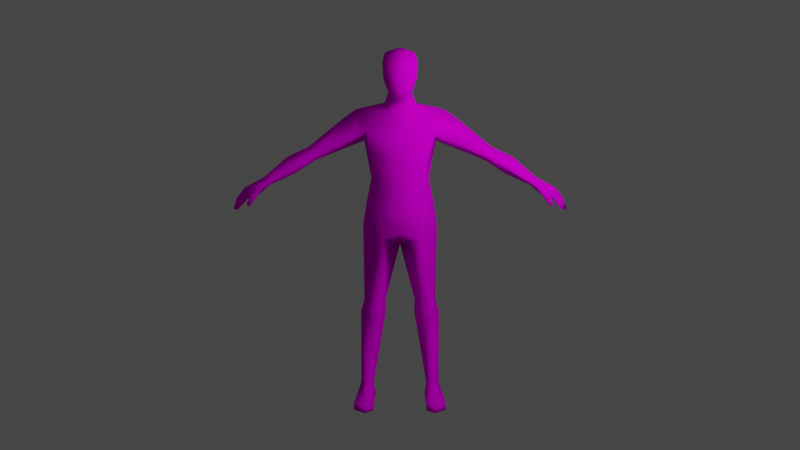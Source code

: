 # Source: human.blend  (saved by Blender 4.0.36; exported with 4.5.12 LTS)
import bpy
from mathutils import Matrix  # noqa: F401  (used for matrix-valued properties, if any)

bpy.ops.wm.read_factory_settings(use_empty=True)
scene = bpy.context.scene
scene.name = 'Scene'

# ---- collections
col_collection = bpy.data.collections.new('Collection'); scene.collection.children.link(col_collection)

# ---- images (referenced by path relative to the original .blend; pixels are not part of the script)
import os
ASSET_DIR = os.environ.get("B2B_ASSET_DIR", "")  # directory of the original .blend (textures are referenced by path, not embedded)
HERE = os.path.dirname(os.path.abspath(__file__))  # packed textures are extracted next to this script under _unpacked/

def load_image(name, relpath, width, height, colorspace="sRGB"):
    """Load a texture the original file referenced (path relative to the .blend, or extracted next to this script)."""
    p = next((c for c in (os.path.join(HERE, relpath), os.path.join(ASSET_DIR, relpath)) if relpath and os.path.exists(c)), "")
    if p:
        img = bpy.data.images.load(p, check_existing=True)
        img.name = name
    else:  # same state as the original file: an image datablock whose file is absent (Cycles renders it pink)
        img = bpy.data.images.new(name, width, height)
        img.source = "FILE"
        img.filepath = "//" + (relpath or name)
    img.colorspace_settings.name = colorspace
    return img
img_human_png = load_image('human.png', 'human.png', 1024, 1024, 'sRGB')

# ---- materials (node trees are filled in below, after node groups)
mat_human = bpy.data.materials.new('human')
mat_human.use_transparent_shadow = False
mat_human.roughness = 0.5

# ---- material node trees
mat_human.use_nodes = True; mat_human.node_tree.nodes.clear()
_N = mat_human.node_tree.nodes; _L = mat_human.node_tree.links
n0 = _N.new('ShaderNodeBsdfPrincipled'); n0.name = 'Principled BSDF'; n0.location = (10, 300)
n0.distribution = 'GGX'
n0.subsurface_method = 'BURLEY'
n0.inputs[2].default_value = 1.0
n0.inputs[3].default_value = 1.45
n0.inputs[13].default_value = 0.0
n0.inputs[27].default_value = (0.0, 0.0, 0.0, 1.0)
n0.inputs[28].default_value = 1.0
n1 = _N.new('ShaderNodeOutputMaterial'); n1.name = 'Material Output'; n1.location = (300, 300)
n2 = _N.new('ShaderNodeTexImage'); n2.name = 'Image Texture'; n2.location = (-300, 600)
n2.image = img_human_png
_L.new(n0.outputs[0], n1.inputs[0])
_L.new(n2.outputs[0], n0.inputs[0])
n1.is_active_output = True

# ---- world
world_world = bpy.data.worlds.new('World'); scene.world = world_world
world_world.use_nodes = True; world_world.node_tree.nodes.clear()
_N = world_world.node_tree.nodes; _L = world_world.node_tree.links
n0 = _N.new('ShaderNodeOutputWorld'); n0.name = 'World Output'; n0.location = (300, 300)
n1 = _N.new('ShaderNodeBackground'); n1.name = 'Background'; n1.location = (10, 300)
n1.inputs[0].default_value = (0.05088, 0.05088, 0.05088, 1.0)
_L.new(n1.outputs[0], n0.inputs[0])
n0.is_active_output = True
world_world.color = (0.05088, 0.05088, 0.05088)
world_world.use_sun_shadow = False
world_world.sun_shadow_jitter_overblur = 0.0

# ---- cameras
cam_camera = bpy.data.cameras.new('Camera')
cam_camera.clip_start = 0.003
cam_camera.clip_end = 100.0
cam_camera.lens = 49.45
cam_camera.lens_unit = 'FOV'

# ---- lights
light_point = bpy.data.lights.new('Point', 'POINT')
light_point.transmission_factor = 0.0
light_point.use_soft_falloff = False
light_point.energy = 50.0
light_point.shadow_soft_size = 0.5
light_point.shadow_maximum_resolution = 0.006
light_point.use_absolute_resolution = True

# ---- meshes
me_human = bpy.data.meshes.new('human')
me_human.from_pydata([(0.06395, 0.05632, 1.664), (0.03125, -0.09713, 1.579), (0.05459, -0.02133, 1.59), (0.07741, -0.02355, 1.657), (0.0596, 0.02353, 1.772), (0.07009, -0.02436, 1.776), (0.05653, -0.07455, 1.772), (0.0939, -0.1114, 1.176), (0.1359, -0.03723, 1.181), (0.1069, 0.04357, 1.186), (0.1062, -0.1109, 1.047), (0.16, -0.01821, 1.056), (0.107, 0.06961, 1.047), (0.135, -0.1023, 1.317), (0.1688, 0.00827, 1.353), (0.135, 0.07555, 1.293), (0.1545, -0.08578, 1.42), (0.1496, 0.09857, 1.419), (0.07921, -0.1189, 0.9056), (0.1773, -0.01808, 0.9451), (0.08197, 0.07631, 0.9064), (0.1222, -0.07669, 0.5502), (0.1228, 0.06298, 0.4603), (0.117, 0.04828, 0.5432), (0.07241, -0.006686, 0.5411), (0.1331, -0.06766, 0.4631), (0.1764, 0.0001169, 0.5411), (0.1965, -0.002573, 0.08281), (0.1937, 0.002316, 0.4777), (0.06975, -0.009362, 0.4777), (0.1643, -0.03617, 0.08281), (0.1588, 0.04493, 0.08281), (0.1338, -0.007654, 0.08281), (0.1194, 0.05273, 0.5102), (0.1275, -0.0795, 0.5109), (0.1851, 0.001081, 0.5094), (0.07105, -0.007985, 0.5094), (0.2298, -0.1215, 0.03017), (0.1731, -0.1586, 0.03017), (0.1321, -0.131, 0.03017), (0.2315, -0.1435, -0.0001111), (0.1749, -0.1806, -0.0001111), (0.1338, -0.1529, -0.0001111), (0.1939, 0.03141, 0.03017), (0.157, 0.06843, 0.03017), (0.1311, 0.02633, 0.03017), (0.1972, 0.04538, -0.0001111), (0.157, 0.06843, -0.0001111), (0.1256, 0.03959, -0.0001111), (0.05355, -0.05125, 1.513), (0.0752, -0.006359, 1.533), (0.05943, 0.04832, 1.53), (0.2054, 0.02364, 1.501), (0.2643, 0.01896, 1.46), (0.2078, -0.06563, 1.389), (0.2078, 0.08613, 1.389), (0.4014, 0.01698, 1.254), (0.6512, 0.01616, 1.169), (0.4016, -0.02896, 1.292), (0.3975, 0.05733, 1.294), (0.6248, 0.01733, 1.129), (0.4337, 0.01809, 1.319), (0.4373, -0.03828, 1.273), (0.6386, -0.02476, 1.146), (0.6386, 0.05341, 1.146), (0.5039, 0.01755, 1.186), (0.4253, 0.06891, 1.278), (0.5362, 0.01763, 1.27), (0.7452, 0.01616, 1.118), (0.7855, 0.01616, 1.065), (0.8056, 0.01769, 1.01), (0.7157, -0.03132, 1.098), (0.7787, -0.02705, 1.017), (0.7205, 0.0678, 1.092), (0.7744, 0.06723, 1.03), (0.6663, 0.06209, 1.126), (0.6798, -0.04052, 1.097), (0.7173, 0.01733, 1.077), (0.7788, 0.01733, 1.016), (0.6802, -0.01265, 1.086), (0.6526, 0.01733, 1.113), (0.06137, -0.1157, 1.732), (0.06137, 0.05689, 1.741), (0.08109, -0.02421, 1.735), (0.04985, -0.1154, 1.64), (0.03775, -0.05753, 1.578), (0.04836, 0.026, 1.591), (0.7306, -0.04616, 1.05), (0.7189, -0.05405, 1.043), (0.7188, -0.04278, 1.038), (-0.06395, 0.05632, 1.664), (0.0, 0.07164, 1.656), (0.0, -0.1098, 1.568), (-0.03125, -0.09713, 1.579), (-0.05459, -0.02133, 1.59), (-0.07741, -0.02355, 1.657), (-0.0596, 0.02353, 1.772), (0.0, 0.03398, 1.791), (-0.07009, -0.02436, 1.776), (0.0, -0.0261, 1.8), (-0.05653, -0.07455, 1.772), (0.0, -0.09017, 1.788), (0.0, 0.06577, 1.187), (0.0, -0.1426, 1.174), (-0.0939, -0.1114, 1.176), (-0.1359, -0.03723, 1.181), (-0.1069, 0.04357, 1.186), (0.0, 0.1016, 1.052), (0.0, -0.1316, 1.044), (-0.1062, -0.1109, 1.047), (-0.16, -0.01821, 1.056), (-0.107, 0.06961, 1.047), (0.0, 0.07825, 1.293), (0.0, -0.1508, 1.316), (-0.135, -0.1023, 1.317), (-0.1688, 0.00827, 1.353), (-0.135, 0.07555, 1.293), (0.0, 0.094, 1.422), (0.0, -0.1253, 1.422), (-0.1545, -0.08578, 1.42), (-0.1496, 0.09857, 1.419), (0.0, 0.1056, 0.9745), (0.0, -0.1233, 0.9315), (-0.07921, -0.1189, 0.9056), (-0.1773, -0.01808, 0.9451), (-0.08197, 0.07631, 0.9064), (0.0, -1.361e-07, 0.8352), (-0.1222, -0.07669, 0.5502), (-0.1228, 0.06298, 0.4603), (-0.117, 0.04828, 0.5432), (-0.07241, -0.006686, 0.5411), (-0.1331, -0.06766, 0.4631), (-0.1764, 0.0001169, 0.5411), (-0.1965, -0.002573, 0.08281), (-0.1937, 0.002316, 0.4777), (-0.06975, -0.009362, 0.4777), (-0.1643, -0.03617, 0.08281), (-0.1588, 0.04493, 0.08281), (-0.1338, -0.007654, 0.08281), (-0.1194, 0.05273, 0.5102), (-0.1275, -0.0795, 0.5109), (-0.1851, 0.001081, 0.5094), (-0.07105, -0.007985, 0.5094), (-0.2298, -0.1215, 0.03017), (-0.1731, -0.1586, 0.03017), (-0.1321, -0.131, 0.03017), (-0.2315, -0.1435, -0.0001111), (-0.1749, -0.1806, -0.0001111), (-0.1338, -0.1529, -0.0001111), (-0.1939, 0.03141, 0.03017), (-0.157, 0.06843, 0.03017), (-0.1311, 0.02633, 0.03017), (-0.1972, 0.04538, -0.0001111), (-0.157, 0.06843, -0.0001111), (-0.1256, 0.03959, -0.0001111), (0.0, 0.05968, 1.526), (-0.05355, -0.05125, 1.513), (0.0, -0.06744, 1.507), (-0.0752, -0.006359, 1.533), (-0.05943, 0.04832, 1.53), (-0.2054, 0.02364, 1.501), (-0.2643, 0.01896, 1.46), (-0.2078, -0.06563, 1.389), (-0.2078, 0.08613, 1.389), (-0.4014, 0.01698, 1.254), (-0.6512, 0.01616, 1.169), (-0.4016, -0.02896, 1.292), (-0.3975, 0.05733, 1.294), (-0.6248, 0.01733, 1.129), (-0.4337, 0.01809, 1.319), (-0.4373, -0.03828, 1.273), (-0.6386, -0.02476, 1.146), (-0.6386, 0.05341, 1.146), (-0.5039, 0.01755, 1.186), (-0.4253, 0.06891, 1.278), (-0.5362, 0.01763, 1.27), (-0.7452, 0.01616, 1.118), (-0.7855, 0.01616, 1.065), (-0.8056, 0.01769, 1.01), (-0.7157, -0.03132, 1.098), (-0.7787, -0.02705, 1.017), (-0.7205, 0.0678, 1.092), (-0.7744, 0.06723, 1.03), (-0.6663, 0.06209, 1.126), (-0.6798, -0.04052, 1.097), (-0.7173, 0.01733, 1.077), (-0.7788, 0.01733, 1.016), (-0.6802, -0.01265, 1.086), (-0.6526, 0.01733, 1.113), (0.0, -0.1305, 1.741), (0.0, 0.07447, 1.743), (-0.06137, -0.1157, 1.732), (-0.06137, 0.05689, 1.741), (-0.08109, -0.02421, 1.735), (0.0, -0.1317, 1.637), (-0.04985, -0.1154, 1.64), (0.0, -0.07493, 1.573), (-0.03775, -0.05753, 1.578), (0.0, 0.03862, 1.587), (-0.04836, 0.026, 1.591), (-0.7306, -0.04616, 1.05), (-0.7189, -0.05405, 1.043), (-0.7188, -0.04278, 1.038)], [], [(82, 190, 97, 4), (1, 2, 3, 84), (189, 81, 6, 101), (84, 3, 83, 81), (2, 0, 3), (81, 83, 5, 6), (83, 82, 4, 5), (1, 92, 196, 85), (2, 86, 0), (4, 97, 99, 5), (5, 99, 101, 6), (9, 8, 11, 12), (7, 103, 108, 10), (102, 9, 12, 107), (8, 7, 10, 11), (8, 9, 15, 14), (103, 7, 13, 113), (9, 102, 112, 15), (7, 8, 14, 13), (14, 15, 17), (113, 13, 16, 118), (15, 112, 117, 17), (13, 14, 16), (107, 12, 20, 121), (10, 108, 122, 18), (122, 126, 18), (20, 126, 121), (18, 126, 24, 21), (126, 20, 23, 24), (73, 75, 57, 68), (11, 19, 20, 12), (29, 22, 31, 32), (35, 34, 25, 28), (34, 36, 29, 25), (33, 35, 28, 22), (36, 33, 22, 29), (28, 25, 30, 27), (22, 28, 27, 31), (25, 29, 32, 30), (24, 23, 33, 36), (23, 26, 35, 33), (21, 24, 36, 34), (26, 21, 34, 35), (27, 30, 38, 37), (30, 32, 39, 38), (37, 38, 41, 40), (38, 39, 42, 41), (31, 27, 43, 44), (32, 31, 44, 45), (44, 43, 46, 47), (45, 44, 47, 48), (27, 37, 43), (32, 45, 39), (40, 46, 43, 37), (39, 45, 48, 42), (48, 46, 42), (40, 41, 42), (42, 46, 40), (47, 46, 48), (118, 49, 157), (17, 117, 155, 51), (49, 118, 16), (52, 49, 16), (52, 17, 51), (51, 86, 2, 50), (50, 2, 85, 49), (49, 85, 196, 157), (49, 52, 50), (50, 52, 51), (52, 16, 54), (52, 55, 17), (53, 52, 54), (53, 55, 52), (14, 54, 16), (17, 55, 14), (54, 14, 56, 58), (53, 54, 58, 61), (14, 55, 59, 56), (55, 53, 61, 59), (61, 58, 62), (56, 59, 66), (59, 61, 66), (58, 56, 62), (66, 67, 57, 64), (65, 66, 64, 60), (67, 62, 63, 57), (62, 65, 60, 63), (62, 56, 65), (61, 62, 67), (56, 66, 65), (66, 61, 67), (69, 68, 71, 72), (70, 69, 72), (63, 71, 68, 57), (74, 73, 68, 69), (70, 74, 69), (64, 57, 75), (71, 63, 76), (72, 78, 70), (74, 70, 78), (72, 71, 77, 78), (74, 78, 77, 73), (76, 63, 79), (60, 79, 63), (60, 64, 75, 80), (79, 60, 80), (73, 77, 80, 75), (71, 79, 80), (80, 77, 71), (3, 0, 82, 83), (92, 1, 84, 194), (0, 91, 190, 82), (194, 84, 81, 189), (155, 198, 86, 51), (76, 79, 89, 88), (79, 71, 87, 89), (71, 76, 88, 87), (87, 88, 89), (85, 2, 1), (0, 86, 198, 91), (26, 19, 18, 21), (20, 19, 26, 23), (19, 11, 10, 18), (192, 96, 97, 190), (93, 195, 95, 94), (189, 101, 100, 191), (195, 191, 193, 95), (94, 95, 90), (191, 100, 98, 193), (193, 98, 96, 192), (93, 197, 196, 92), (94, 90, 199), (96, 98, 99, 97), (98, 100, 101, 99), (106, 111, 110, 105), (104, 109, 108, 103), (102, 107, 111, 106), (105, 110, 109, 104), (105, 115, 116, 106), (103, 113, 114, 104), (106, 116, 112, 102), (104, 114, 115, 105), (115, 120, 116), (113, 118, 119, 114), (116, 120, 117, 112), (114, 119, 115), (107, 121, 125, 111), (109, 123, 122, 108), (122, 123, 126), (125, 121, 126), (123, 127, 130, 126), (126, 130, 129, 125), (181, 176, 165, 183), (110, 111, 125, 124), (135, 138, 137, 128), (141, 134, 131, 140), (140, 131, 135, 142), (139, 128, 134, 141), (142, 135, 128, 139), (134, 133, 136, 131), (128, 137, 133, 134), (131, 136, 138, 135), (130, 142, 139, 129), (129, 139, 141, 132), (127, 140, 142, 130), (132, 141, 140, 127), (133, 143, 144, 136), (136, 144, 145, 138), (143, 146, 147, 144), (144, 147, 148, 145), (137, 150, 149, 133), (138, 151, 150, 137), (150, 153, 152, 149), (151, 154, 153, 150), (133, 149, 143), (138, 145, 151), (146, 143, 149, 152), (145, 148, 154, 151), (154, 148, 152), (146, 148, 147), (148, 146, 152), (153, 154, 152), (118, 157, 156), (120, 159, 155, 117), (156, 119, 118), (160, 119, 156), (160, 159, 120), (159, 158, 94, 199), (158, 156, 197, 94), (156, 157, 196, 197), (156, 158, 160), (158, 159, 160), (160, 162, 119), (160, 120, 163), (161, 162, 160), (161, 160, 163), (115, 119, 162), (120, 115, 163), (162, 166, 164, 115), (161, 169, 166, 162), (115, 164, 167, 163), (163, 167, 169, 161), (169, 170, 166), (164, 174, 167), (167, 174, 169), (166, 170, 164), (174, 172, 165, 175), (173, 168, 172, 174), (175, 165, 171, 170), (170, 171, 168, 173), (170, 173, 164), (169, 175, 170), (164, 173, 174), (174, 175, 169), (177, 180, 179, 176), (178, 180, 177), (171, 165, 176, 179), (182, 177, 176, 181), (178, 177, 182), (172, 183, 165), (179, 184, 171), (180, 178, 186), (182, 186, 178), (180, 186, 185, 179), (182, 181, 185, 186), (184, 187, 171), (168, 171, 187), (168, 188, 183, 172), (187, 188, 168), (181, 183, 188, 185), (179, 188, 187), (188, 179, 185), (95, 193, 192, 90), (92, 194, 195, 93), (90, 192, 190, 91), (194, 189, 191, 195), (155, 159, 199, 198), (184, 201, 202, 187), (187, 202, 200, 179), (179, 200, 201, 184), (200, 202, 201), (197, 93, 94), (90, 91, 198, 199), (132, 127, 123, 124), (125, 129, 132, 124), (124, 123, 109, 110)])
me_human.polygons.foreach_set('use_smooth', [True] * 246)
_uv = me_human.uv_layers.new(name='UVMap')
_uv.uv.foreach_set('vector', [0.9025, 0.8789, 0.9581, 0.9033, 0.9075, 0.9564, 0.8759, 0.9025, 0.7469, 0.7388, 0.842, 0.7212, 0.8405, 0.8032, 0.7564, 0.7981, 0.7131, 0.897, 0.7702, 0.8672, 0.7976, 0.902, 0.7613, 0.9493, 0.7564, 0.7981, 0.8405, 0.8032, 0.8394, 0.8688, 0.7702, 0.8672, 0.842, 0.7212, 0.9118, 0.8166, 0.8405, 0.8032, 0.7702, 0.8672, 0.8394, 0.8688, 0.8385, 0.901, 0.7976, 0.902, 0.8394, 0.8688, 0.9025, 0.8789, 0.8759, 0.9025, 0.8385, 0.901, 0.7469, 0.7388, 0.7131, 0.7273, 0.741, 0.7011, 0.7895, 0.7208, 0.842, 0.7212, 0.9007, 0.7296, 0.9118, 0.8166, 0.8759, 0.9025, 0.9075, 0.9564, 0.8359, 0.9733, 0.8385, 0.901, 0.8385, 0.901, 0.8359, 0.9733, 0.7613, 0.9493, 0.7976, 0.902, 0.2134, 0.4466, 0.2306, 0.3962, 0.3042, 0.4168, 0.2958, 0.4762, 0.2385, 0.346, 0.2402, 0.2905, 0.3152, 0.2905, 0.3129, 0.3541, 0.1956, 0.5115, 0.2134, 0.4466, 0.2958, 0.4762, 0.2762, 0.5402, 0.2306, 0.3962, 0.2385, 0.346, 0.3129, 0.3541, 0.3042, 0.4168, 0.2306, 0.3962, 0.2134, 0.4466, 0.1522, 0.4337, 0.1396, 0.3944, 0.2402, 0.2905, 0.2385, 0.346, 0.1638, 0.3521, 0.1695, 0.2905, 0.2134, 0.4466, 0.1956, 0.5115, 0.1361, 0.4997, 0.1522, 0.4337, 0.2385, 0.346, 0.2306, 0.3962, 0.1396, 0.3944, 0.1638, 0.3521, 0.1396, 0.3944, 0.1522, 0.4337, 0.1052, 0.4145, 0.1695, 0.2905, 0.1638, 0.3521, 0.1225, 0.3559, 0.1204, 0.2905, 0.1522, 0.4337, 0.1361, 0.4997, 0.06471, 0.4734, 0.1052, 0.4145, 0.1638, 0.3521, 0.1396, 0.3944, 0.1225, 0.3559, 0.2762, 0.5402, 0.2958, 0.4762, 0.3741, 0.5103, 0.3217, 0.5523, 0.3129, 0.3541, 0.3152, 0.2905, 0.3847, 0.2905, 0.3981, 0.3409, 0.3847, 0.2905, 0.4825, 0.2905, 0.3981, 0.3409, 0.3741, 0.5103, 0.4261, 0.5719, 0.3217, 0.5523, 0.4841, 0.4799, 0.5248, 0.4053, 0.6978, 0.4345, 0.6904, 0.4847, 0.5248, 0.4053, 0.5071, 0.3328, 0.7033, 0.3945, 0.6978, 0.4345, 0.2451, 0.6155, 0.2467, 0.5794, 0.2791, 0.5602, 0.277, 0.6155, 0.3042, 0.4168, 0.3708, 0.426, 0.3741, 0.5103, 0.2958, 0.4762, 0.7327, 0.4395, 0.7501, 0.3933, 0.9551, 0.4335, 0.949, 0.465, 0.7228, 0.5375, 0.7122, 0.4853, 0.7387, 0.4859, 0.7403, 0.5363, 0.7122, 0.4853, 0.7154, 0.437, 0.7327, 0.4395, 0.7387, 0.4859, 0.7205, 0.5847, 0.7228, 0.5375, 0.7403, 0.5363, 0.7504, 0.5871, 0.7154, 0.437, 0.7214, 0.3945, 0.7501, 0.3933, 0.7327, 0.4395, 0.7403, 0.5363, 0.7387, 0.4859, 0.9489, 0.4871, 0.9517, 0.5117, 0.7504, 0.5871, 0.7403, 0.5363, 0.9517, 0.5117, 0.9553, 0.545, 0.7387, 0.4859, 0.7327, 0.4395, 0.949, 0.465, 0.9489, 0.4871, 0.6978, 0.4345, 0.7033, 0.3945, 0.7214, 0.3945, 0.7154, 0.437, 0.7023, 0.5839, 0.7034, 0.5389, 0.7228, 0.5375, 0.7205, 0.5847, 0.6904, 0.4847, 0.6978, 0.4345, 0.7154, 0.437, 0.7122, 0.4853, 0.7034, 0.5389, 0.6904, 0.4847, 0.7122, 0.4853, 0.7228, 0.5375, 0.8453, 0.3452, 0.833, 0.3253, 0.7737, 0.3237, 0.7859, 0.3486, 0.833, 0.3253, 0.8465, 0.3097, 0.7859, 0.3069, 0.7737, 0.3237, 0.7859, 0.3486, 0.7737, 0.3237, 0.7558, 0.3229, 0.7689, 0.355, 0.7737, 0.3237, 0.7859, 0.3069, 0.7688, 0.3001, 0.7558, 0.3229, 0.8746, 0.3543, 0.8453, 0.3452, 0.8506, 0.3766, 0.8761, 0.3835, 0.8465, 0.3097, 0.8745, 0.3007, 0.8761, 0.2717, 0.8522, 0.2784, 0.8761, 0.3835, 0.8506, 0.3766, 0.85, 0.3935, 0.8729, 0.3985, 0.8522, 0.2784, 0.8761, 0.2717, 0.8728, 0.2569, 0.8519, 0.2616, 0.8453, 0.3452, 0.7859, 0.3486, 0.8506, 0.3766, 0.8465, 0.3097, 0.8522, 0.2784, 0.7859, 0.3069, 0.7689, 0.355, 0.85, 0.3935, 0.8506, 0.3766, 0.7859, 0.3486, 0.7859, 0.3069, 0.8522, 0.2784, 0.8519, 0.2616, 0.7688, 0.3001, 0.9028, 0.277, 0.9366, 0.2803, 0.8904, 0.3671, 0.9366, 0.371, 0.9072, 0.3834, 0.8904, 0.3671, 0.8904, 0.3671, 0.9366, 0.2803, 0.9366, 0.371, 0.9199, 0.2662, 0.9366, 0.2803, 0.9028, 0.277, 0.1204, 0.2905, 0.05378, 0.3264, 0.06161, 0.2905, 0.1052, 0.4145, 0.06471, 0.4734, 0.01392, 0.4256, 0.03696, 0.3947, 0.05378, 0.3264, 0.1204, 0.2905, 0.1225, 0.3559, 0.09904, 0.3844, 0.05378, 0.3264, 0.1225, 0.3559, 0.09904, 0.3844, 0.1052, 0.4145, 0.03696, 0.3947, 0.9148, 0.6512, 0.9007, 0.7296, 0.842, 0.7212, 0.8568, 0.656, 0.8568, 0.656, 0.842, 0.7212, 0.7895, 0.7208, 0.8057, 0.641, 0.8057, 0.641, 0.7895, 0.7208, 0.741, 0.7011, 0.7504, 0.6323, 0.05378, 0.3264, 0.09904, 0.3844, 0.05009, 0.3597, 0.05009, 0.3597, 0.09904, 0.3844, 0.03696, 0.3947, 0.3492, 0.9873, 0.2768, 0.9881, 0.2826, 0.9551, 0.3492, 0.9873, 0.4049, 0.9552, 0.4101, 0.9881, 0.3476, 0.9517, 0.3492, 0.9873, 0.2826, 0.9551, 0.3476, 0.9517, 0.4049, 0.9552, 0.3492, 0.9873, 0.2365, 0.9456, 0.2826, 0.9551, 0.2768, 0.9881, 0.4101, 0.9881, 0.4049, 0.9552, 0.4518, 0.9512, 0.2826, 0.9551, 0.2365, 0.9456, 0.2816, 0.8138, 0.3115, 0.8283, 0.3476, 0.9517, 0.2826, 0.9551, 0.3115, 0.8283, 0.3498, 0.8258, 0.4518, 0.9512, 0.4049, 0.9552, 0.385, 0.832, 0.4129, 0.8189, 0.4049, 0.9552, 0.3476, 0.9517, 0.3498, 0.8258, 0.385, 0.832, 0.3498, 0.8258, 0.3115, 0.8283, 0.3146, 0.8059, 0.4129, 0.8189, 0.385, 0.832, 0.3835, 0.8141, 0.385, 0.832, 0.3498, 0.8258, 0.3835, 0.8141, 0.3115, 0.8283, 0.2816, 0.8138, 0.3146, 0.8059, 0.3835, 0.8141, 0.3508, 0.7684, 0.3542, 0.6932, 0.3791, 0.6918, 0.4111, 0.7583, 0.3835, 0.8141, 0.3791, 0.6918, 0.4008, 0.6909, 0.3508, 0.7684, 0.3146, 0.8059, 0.3278, 0.6894, 0.3542, 0.6932, 0.3146, 0.8059, 0.2883, 0.7525, 0.3038, 0.6863, 0.3278, 0.6894, 0.3146, 0.8059, 0.2816, 0.8138, 0.2883, 0.7525, 0.3498, 0.8258, 0.3146, 0.8059, 0.3508, 0.7684, 0.4129, 0.8189, 0.3835, 0.8141, 0.4111, 0.7583, 0.3835, 0.8141, 0.3498, 0.8258, 0.3508, 0.7684, 0.2767, 0.6472, 0.277, 0.6155, 0.3077, 0.6128, 0.3031, 0.6671, 0.2761, 0.677, 0.2767, 0.6472, 0.3031, 0.6671, 0.3061, 0.5619, 0.3077, 0.6128, 0.277, 0.6155, 0.2791, 0.5602, 0.2473, 0.6598, 0.2451, 0.6155, 0.277, 0.6155, 0.2767, 0.6472, 0.2761, 0.677, 0.2473, 0.6598, 0.2767, 0.6472, 0.2528, 0.5597, 0.2791, 0.5602, 0.2467, 0.5794, 0.3077, 0.6128, 0.3061, 0.5619, 0.3197, 0.596, 0.3952, 0.6817, 0.4163, 0.6749, 0.4211, 0.6879, 0.4391, 0.6623, 0.4211, 0.6879, 0.4163, 0.6749, 0.3952, 0.6817, 0.376, 0.6331, 0.4033, 0.6317, 0.4163, 0.6749, 0.4391, 0.6623, 0.4163, 0.6749, 0.4033, 0.6317, 0.4295, 0.6212, 0.3578, 0.6021, 0.3698, 0.569, 0.3725, 0.6107, 0.3937, 0.5732, 0.3725, 0.6107, 0.3698, 0.569, 0.3937, 0.5732, 0.4144, 0.5739, 0.4188, 0.5901, 0.3927, 0.5903, 0.3725, 0.6107, 0.3937, 0.5732, 0.3927, 0.5903, 0.4295, 0.6212, 0.4033, 0.6317, 0.3927, 0.5903, 0.4188, 0.5901, 0.376, 0.6331, 0.3725, 0.6107, 0.3927, 0.5903, 0.3927, 0.5903, 0.4033, 0.6317, 0.376, 0.6331, 0.8405, 0.8032, 0.9118, 0.8166, 0.9025, 0.8789, 0.8394, 0.8688, 0.7131, 0.7273, 0.7469, 0.7388, 0.7564, 0.7981, 0.7131, 0.796, 0.9118, 0.8166, 0.9728, 0.8119, 0.9581, 0.9033, 0.9025, 0.8789, 0.7131, 0.796, 0.7564, 0.7981, 0.7702, 0.8672, 0.7131, 0.897, 0.9818, 0.6627, 0.9615, 0.7314, 0.9007, 0.7296, 0.9148, 0.6512, 0.3578, 0.6021, 0.3725, 0.6107, 0.3454, 0.6366, 0.3406, 0.6327, 0.3725, 0.6107, 0.376, 0.6331, 0.3517, 0.6428, 0.3454, 0.6366, 0.3077, 0.6128, 0.3197, 0.596, 0.3354, 0.6307, 0.3273, 0.634, 0.3517, 0.6428, 0.3437, 0.6426, 0.3454, 0.6366, 0.7895, 0.7208, 0.842, 0.7212, 0.7469, 0.7388, 0.9118, 0.8166, 0.9007, 0.7296, 0.9615, 0.7314, 0.9728, 0.8119, 0.7034, 0.5389, 0.4722, 0.5573, 0.4841, 0.4799, 0.6904, 0.4847, 0.5003, 0.6267, 0.4722, 0.5573, 0.7034, 0.5389, 0.7023, 0.5839, 0.3708, 0.426, 0.3042, 0.4168, 0.3129, 0.3541, 0.3981, 0.3409, 0.5236, 0.8789, 0.5503, 0.9025, 0.5186, 0.9564, 0.468, 0.9033, 0.6793, 0.7388, 0.6698, 0.7981, 0.5857, 0.8032, 0.5841, 0.7212, 0.7131, 0.897, 0.6649, 0.9493, 0.6285, 0.902, 0.6559, 0.8672, 0.6698, 0.7981, 0.6559, 0.8672, 0.5867, 0.8688, 0.5857, 0.8032, 0.5841, 0.7212, 0.5857, 0.8032, 0.5143, 0.8166, 0.6559, 0.8672, 0.6285, 0.902, 0.5877, 0.901, 0.5867, 0.8688, 0.5867, 0.8688, 0.5877, 0.901, 0.5503, 0.9025, 0.5236, 0.8789, 0.6793, 0.7388, 0.6366, 0.7208, 0.6851, 0.7011, 0.7131, 0.7273, 0.5841, 0.7212, 0.5143, 0.8166, 0.5254, 0.7296, 0.5503, 0.9025, 0.5877, 0.901, 0.5903, 0.9733, 0.5186, 0.9564, 0.5877, 0.901, 0.6285, 0.902, 0.6649, 0.9493, 0.5903, 0.9733, 0.2134, 0.1343, 0.2958, 0.1047, 0.3042, 0.1641, 0.2306, 0.1847, 0.2385, 0.2349, 0.3129, 0.2268, 0.3152, 0.2905, 0.2402, 0.2905, 0.1956, 0.06938, 0.2762, 0.04074, 0.2958, 0.1047, 0.2134, 0.1343, 0.2306, 0.1847, 0.3042, 0.1641, 0.3129, 0.2268, 0.2385, 0.2349, 0.2306, 0.1847, 0.1396, 0.1865, 0.1522, 0.1472, 0.2134, 0.1343, 0.2402, 0.2905, 0.1695, 0.2905, 0.1638, 0.2288, 0.2385, 0.2349, 0.2134, 0.1343, 0.1522, 0.1472, 0.1361, 0.08121, 0.1956, 0.06938, 0.2385, 0.2349, 0.1638, 0.2288, 0.1396, 0.1865, 0.2306, 0.1847, 0.1396, 0.1865, 0.1052, 0.1665, 0.1522, 0.1472, 0.1695, 0.2905, 0.1204, 0.2905, 0.1225, 0.225, 0.1638, 0.2288, 0.1522, 0.1472, 0.1052, 0.1665, 0.06471, 0.1075, 0.1361, 0.08121, 0.1638, 0.2288, 0.1225, 0.225, 0.1396, 0.1865, 0.2762, 0.04074, 0.3217, 0.02865, 0.3741, 0.07061, 0.2958, 0.1047, 0.3129, 0.2268, 0.3981, 0.24, 0.3847, 0.2905, 0.3152, 0.2905, 0.3847, 0.2905, 0.3981, 0.24, 0.4825, 0.2905, 0.3741, 0.07061, 0.3217, 0.02865, 0.4261, 0.008963, 0.487, 0.166, 0.6933, 0.1672, 0.6992, 0.2175, 0.5255, 0.2418, 0.5255, 0.2418, 0.6992, 0.2175, 0.7036, 0.2577, 0.5057, 0.3137, 0.2213, 0.6192, 0.1895, 0.6186, 0.1885, 0.5633, 0.2205, 0.5831, 0.3042, 0.1641, 0.2958, 0.1047, 0.3741, 0.07061, 0.3708, 0.1549, 0.7342, 0.2136, 0.9512, 0.1944, 0.9564, 0.2261, 0.7503, 0.2603, 0.7272, 0.1154, 0.7447, 0.1171, 0.7416, 0.1674, 0.7151, 0.1672, 0.7151, 0.1672, 0.7416, 0.1674, 0.7342, 0.2136, 0.7168, 0.2156, 0.7263, 0.06814, 0.7563, 0.06661, 0.7447, 0.1171, 0.7272, 0.1154, 0.7168, 0.2156, 0.7342, 0.2136, 0.7503, 0.2603, 0.7217, 0.2582, 0.7447, 0.1171, 0.9553, 0.1478, 0.9518, 0.1723, 0.7416, 0.1674, 0.7563, 0.06661, 0.9598, 0.1147, 0.9553, 0.1478, 0.7447, 0.1171, 0.7416, 0.1674, 0.9518, 0.1723, 0.9512, 0.1944, 0.7342, 0.2136, 0.6992, 0.2175, 0.7168, 0.2156, 0.7217, 0.2582, 0.7036, 0.2577, 0.708, 0.06842, 0.7263, 0.06814, 0.7272, 0.1154, 0.7079, 0.1134, 0.6933, 0.1672, 0.7151, 0.1672, 0.7168, 0.2156, 0.6992, 0.2175, 0.7079, 0.1134, 0.7272, 0.1154, 0.7151, 0.1672, 0.6933, 0.1672, 0.8457, 0.3453, 0.7863, 0.3487, 0.7741, 0.3238, 0.8334, 0.3254, 0.8334, 0.3254, 0.7741, 0.3238, 0.7863, 0.307, 0.8469, 0.3098, 0.7863, 0.3487, 0.7693, 0.3551, 0.7562, 0.323, 0.7741, 0.3238, 0.7741, 0.3238, 0.7562, 0.323, 0.7692, 0.3002, 0.7863, 0.307, 0.875, 0.3544, 0.8765, 0.3836, 0.851, 0.3767, 0.8457, 0.3453, 0.8469, 0.3098, 0.8525, 0.2785, 0.8765, 0.2718, 0.8749, 0.3008, 0.8765, 0.3836, 0.8733, 0.3985, 0.8504, 0.3936, 0.851, 0.3767, 0.8525, 0.2785, 0.8523, 0.2617, 0.8732, 0.257, 0.8765, 0.2718, 0.8457, 0.3453, 0.851, 0.3767, 0.7863, 0.3487, 0.8469, 0.3098, 0.7863, 0.307, 0.8525, 0.2785, 0.7693, 0.3551, 0.7863, 0.3487, 0.851, 0.3767, 0.8504, 0.3936, 0.7863, 0.307, 0.7692, 0.3002, 0.8523, 0.2617, 0.8525, 0.2785, 0.9029, 0.2768, 0.8905, 0.3669, 0.9367, 0.2802, 0.9367, 0.3708, 0.8905, 0.3669, 0.9072, 0.3833, 0.8905, 0.3669, 0.9367, 0.3708, 0.9367, 0.2802, 0.9199, 0.2661, 0.9029, 0.2768, 0.9367, 0.2802, 0.1204, 0.2905, 0.06161, 0.2905, 0.05378, 0.2545, 0.1052, 0.1665, 0.03696, 0.1863, 0.01392, 0.1553, 0.06471, 0.1075, 0.05378, 0.2545, 0.1225, 0.225, 0.1204, 0.2905, 0.09904, 0.1965, 0.1225, 0.225, 0.05378, 0.2545, 0.09904, 0.1965, 0.03696, 0.1863, 0.1052, 0.1665, 0.5114, 0.6512, 0.5693, 0.656, 0.5841, 0.7212, 0.5254, 0.7296, 0.5693, 0.656, 0.6205, 0.641, 0.6366, 0.7208, 0.5841, 0.7212, 0.6205, 0.641, 0.6757, 0.6323, 0.6851, 0.7011, 0.6366, 0.7208, 0.05378, 0.2545, 0.05009, 0.2212, 0.09904, 0.1965, 0.05009, 0.2212, 0.03696, 0.1863, 0.09904, 0.1965, 0.1151, 0.9873, 0.1817, 0.9551, 0.1875, 0.9881, 0.1151, 0.9873, 0.05418, 0.9881, 0.05946, 0.9552, 0.1167, 0.9517, 0.1817, 0.9551, 0.1151, 0.9873, 0.1167, 0.9517, 0.1151, 0.9873, 0.05946, 0.9552, 0.2278, 0.9456, 0.1875, 0.9881, 0.1817, 0.9551, 0.05418, 0.9881, 0.01248, 0.9512, 0.05946, 0.9552, 0.1817, 0.9551, 0.1528, 0.8283, 0.1827, 0.8138, 0.2278, 0.9456, 0.1167, 0.9517, 0.1145, 0.8258, 0.1528, 0.8283, 0.1817, 0.9551, 0.01248, 0.9512, 0.05141, 0.8189, 0.07937, 0.832, 0.05946, 0.9552, 0.05946, 0.9552, 0.07937, 0.832, 0.1145, 0.8258, 0.1167, 0.9517, 0.1145, 0.8258, 0.1497, 0.8059, 0.1528, 0.8283, 0.05141, 0.8189, 0.08087, 0.8141, 0.07937, 0.832, 0.07937, 0.832, 0.08087, 0.8141, 0.1145, 0.8258, 0.1528, 0.8283, 0.1497, 0.8059, 0.1827, 0.8138, 0.08087, 0.8141, 0.08519, 0.6918, 0.1101, 0.6932, 0.1135, 0.7684, 0.05318, 0.7583, 0.06354, 0.6909, 0.08519, 0.6918, 0.08087, 0.8141, 0.1135, 0.7684, 0.1101, 0.6932, 0.1365, 0.6894, 0.1497, 0.8059, 0.1497, 0.8059, 0.1365, 0.6894, 0.1605, 0.6863, 0.176, 0.7525, 0.1497, 0.8059, 0.176, 0.7525, 0.1827, 0.8138, 0.1145, 0.8258, 0.1135, 0.7684, 0.1497, 0.8059, 0.05141, 0.8189, 0.05318, 0.7583, 0.08087, 0.8141, 0.08087, 0.8141, 0.1135, 0.7684, 0.1145, 0.8258, 0.1892, 0.6503, 0.1624, 0.6697, 0.1588, 0.6153, 0.1895, 0.6186, 0.1892, 0.6801, 0.1624, 0.6697, 0.1892, 0.6503, 0.1614, 0.5645, 0.1885, 0.5633, 0.1895, 0.6186, 0.1588, 0.6153, 0.2183, 0.6634, 0.1892, 0.6503, 0.1895, 0.6186, 0.2213, 0.6192, 0.1892, 0.6801, 0.1892, 0.6503, 0.2183, 0.6634, 0.2148, 0.5633, 0.2205, 0.5831, 0.1885, 0.5633, 0.1588, 0.6153, 0.1472, 0.5983, 0.1614, 0.5645, 0.07635, 0.6707, 0.05062, 0.6775, 0.05506, 0.6644, 0.03199, 0.6524, 0.05506, 0.6644, 0.05062, 0.6775, 0.07635, 0.6707, 0.05506, 0.6644, 0.06706, 0.621, 0.0944, 0.6217, 0.03199, 0.6524, 0.04064, 0.6111, 0.06706, 0.621, 0.05506, 0.6644, 0.1119, 0.5903, 0.09741, 0.5993, 0.09912, 0.5575, 0.07533, 0.5622, 0.09912, 0.5575, 0.09741, 0.5993, 0.07533, 0.5622, 0.0768, 0.5793, 0.05061, 0.5798, 0.05468, 0.5634, 0.09741, 0.5993, 0.0768, 0.5793, 0.07533, 0.5622, 0.04064, 0.6111, 0.05061, 0.5798, 0.0768, 0.5793, 0.06706, 0.621, 0.0944, 0.6217, 0.0768, 0.5793, 0.09741, 0.5993, 0.0768, 0.5793, 0.0944, 0.6217, 0.06706, 0.621, 0.5857, 0.8032, 0.5867, 0.8688, 0.5236, 0.8789, 0.5143, 0.8166, 0.7131, 0.7273, 0.7131, 0.796, 0.6698, 0.7981, 0.6793, 0.7388, 0.5143, 0.8166, 0.5236, 0.8789, 0.468, 0.9033, 0.4533, 0.8119, 0.7131, 0.796, 0.7131, 0.897, 0.6559, 0.8672, 0.6698, 0.7981, 0.4443, 0.6627, 0.5114, 0.6512, 0.5254, 0.7296, 0.4646, 0.7314, 0.1119, 0.5903, 0.1298, 0.6205, 0.1251, 0.6245, 0.09741, 0.5993, 0.09741, 0.5993, 0.1251, 0.6245, 0.119, 0.6308, 0.0944, 0.6217, 0.1588, 0.6153, 0.1389, 0.6361, 0.1308, 0.6327, 0.1472, 0.5983, 0.119, 0.6308, 0.1251, 0.6245, 0.1269, 0.6305, 0.6366, 0.7208, 0.6793, 0.7388, 0.5841, 0.7212, 0.5143, 0.8166, 0.4533, 0.8119, 0.4646, 0.7314, 0.5254, 0.7296, 0.7079, 0.1134, 0.6933, 0.1672, 0.487, 0.166, 0.4773, 0.08832, 0.5074, 0.01973, 0.708, 0.06842, 0.7079, 0.1134, 0.4773, 0.08832, 0.3708, 0.1549, 0.3981, 0.24, 0.3129, 0.2268, 0.3042, 0.1641])
me_human.materials.append(mat_human)
me_human.use_remesh_fix_poles = True
me_human.use_remesh_preserve_attributes = False
me_human.use_mirror_vertex_groups = False
me_human.use_paint_bone_selection = False
me_human.use_paint_mask = True
me_human.update()
me_human.normals_split_custom_set([tuple(v) for v in zip(*[iter([0.6668, 0.6913, 0.2783, 1.528e-07, 0.9384, 0.3456, -8.502e-08, 0.4689, 0.8833, 0.634, 0.3775, 0.6749, 0.5829, -0.4252, -0.6924, 0.9913, -0.1094, -0.07352, 0.9826, -0.02091, -0.1847, 0.7089, -0.6745, -0.2062, -1.424e-07, -0.9252, 0.3795, 0.6917, -0.6817, 0.2385, 0.6194, -0.3739, 0.6903, -2.258e-08, -0.4888, 0.8724, 0.7089, -0.6745, -0.2062, 0.9826, -0.02091, -0.1847, 0.9928, -0.01436, 0.1191, 0.6917, -0.6817, 0.2385, 0.9913, -0.1094, -0.07352, 0.7117, 0.6763, -0.1901, 0.9826, -0.02091, -0.1847, 0.6917, -0.6817, 0.2385, 0.9928, -0.01436, 0.1191, 0.7369, -0.009118, 0.676, 0.6194, -0.3739, 0.6903, 0.9928, -0.01436, 0.1191, 0.6668, 0.6913, 0.2783, 0.634, 0.3775, 0.6749, 0.7369, -0.009118, 0.676, 0.5829, -0.4252, -0.6924, 0.0, -0.5919, -0.806, -8.26e-08, -0.5793, -0.8151, 0.7468, -0.4723, -0.4682, 0.9913, -0.1094, -0.07352, 0.7686, 0.6394, -0.01758, 0.7117, 0.6763, -0.1901, 0.634, 0.3775, 0.6749, -8.502e-08, 0.4689, 0.8833, -8.916e-08, -0.01469, 0.9999, 0.7369, -0.009118, 0.676, 0.7369, -0.009118, 0.676, -8.916e-08, -0.01469, 0.9999, -2.258e-08, -0.4888, 0.8724, 0.6194, -0.3739, 0.6903, 0.6428, 0.7643, -0.05054, 0.9954, -0.0818, -0.04951, 0.9976, 0.007274, 0.06837, 0.5951, 0.7979, 0.09592, 0.6167, -0.7864, -0.03603, 2.985e-08, -0.9992, -0.03952, 0.0, -0.9997, -0.02359, 0.5768, -0.8169, 0.007532, -2.416e-09, 1.0, -0.001517, 0.6428, 0.7643, -0.05054, 0.5951, 0.7979, 0.09592, 2.027e-08, 0.9931, 0.1173, 0.9954, -0.0818, -0.04951, 0.6167, -0.7864, -0.03603, 0.5768, -0.8169, 0.007532, 0.9976, 0.007274, 0.06837, 0.9954, -0.0818, -0.04951, 0.6428, 0.7643, -0.05054, 0.5872, 0.7681, -0.2555, 0.598, 0.03155, -0.8009, 2.985e-08, -0.9992, -0.03952, 0.6167, -0.7864, -0.03603, 0.7021, -0.7107, -0.04287, 3.108e-08, -0.9982, 0.06002, 0.6428, 0.7643, -0.05054, -2.416e-09, 1.0, -0.001517, -1.115e-08, 0.983, -0.1836, 0.5872, 0.7681, -0.2555, 0.6167, -0.7864, -0.03603, 0.9954, -0.0818, -0.04951, 0.598, 0.03155, -0.8009, 0.7021, -0.7107, -0.04287, 0.598, 0.03155, -0.8009, 0.5872, 0.7681, -0.2555, 0.2481, 0.9649, 0.08597, 3.108e-08, -0.9982, 0.06002, 0.7021, -0.7107, -0.04287, 0.4945, -0.8325, 0.2499, -5.147e-09, -0.9326, 0.3609, 0.5872, 0.7681, -0.2555, -1.115e-08, 0.983, -0.1836, 3.492e-08, 0.9926, 0.1217, 0.2481, 0.9649, 0.08597, 0.7021, -0.7107, -0.04287, 0.598, 0.03155, -0.8009, 0.4945, -0.8325, 0.2499, 2.027e-08, 0.9931, 0.1173, 0.5951, 0.7979, 0.09592, 0.2567, 0.9458, -0.1989, 3.173e-08, 0.9851, -0.1721, 0.5768, -0.8169, 0.007532, 0.0, -0.9997, -0.02359, 0.0, -0.9301, -0.3672, 0.2483, -0.9371, -0.2454, 0.0, -0.9301, -0.3672, 3.93e-08, 0.3398, -0.9405, 0.2483, -0.9371, -0.2454, 0.2567, 0.9458, -0.1989, 3.93e-08, 0.3398, -0.9405, 3.173e-08, 0.9851, -0.1721, 0.2483, -0.9371, -0.2454, 3.93e-08, 0.3398, -0.9405, -0.9933, 0.05473, -0.1017, -0.009148, -0.9998, -0.01788, 3.93e-08, 0.3398, -0.9405, 0.2567, 0.9458, -0.1989, -0.05438, 0.9983, 0.02054, -0.9933, 0.05473, -0.1017, -0.02688, 0.9971, -0.07088, -0.1401, 0.9881, -0.06296, 0.541, 0.01884, 0.8408, 0.6569, -0.02043, 0.7537, 0.9976, 0.007274, 0.06837, 0.9998, 0.02051, -0.003997, 0.2567, 0.9458, -0.1989, 0.5951, 0.7979, 0.09592, -0.9918, -0.0839, -0.0963, -0.1254, 0.9916, 0.03185, -0.1016, 0.9671, 0.2332, -0.9889, -0.0425, 0.142, 0.9733, 0.1188, 0.1963, 0.02818, -0.9989, 0.03763, 0.05148, -0.9962, -0.07056, 0.9925, 0.07568, 0.09603, 0.02818, -0.9989, 0.03763, -0.9997, -0.01009, -0.02352, -0.9918, -0.0839, -0.0963, 0.05148, -0.9962, -0.07056, -0.1241, 0.9803, 0.154, 0.9733, 0.1188, 0.1963, 0.9925, 0.07568, 0.09603, -0.1254, 0.9916, 0.03185, -0.9997, -0.01009, -0.02352, -0.1241, 0.9803, 0.154, -0.1254, 0.9916, 0.03185, -0.9918, -0.0839, -0.0963, 0.9925, 0.07568, 0.09603, 0.05148, -0.9962, -0.07056, 0.01763, -0.7114, 0.7025, 0.9469, 0.1444, 0.2872, -0.1254, 0.9916, 0.03185, 0.9925, 0.07568, 0.09603, 0.9469, 0.1444, 0.2872, -0.1016, 0.9671, 0.2332, 0.05148, -0.9962, -0.07056, -0.9918, -0.0839, -0.0963, -0.9889, -0.0425, 0.142, 0.01763, -0.7114, 0.7025, -0.9933, 0.05473, -0.1017, -0.05438, 0.9983, 0.02054, -0.1241, 0.9803, 0.154, -0.9997, -0.01009, -0.02352, -0.05438, 0.9983, 0.02054, 0.9842, 0.1164, 0.1333, 0.9733, 0.1188, 0.1963, -0.1241, 0.9803, 0.154, -0.009148, -0.9998, -0.01788, -0.9933, 0.05473, -0.1017, -0.9997, -0.01009, -0.02352, 0.02818, -0.9989, 0.03763, 0.9842, 0.1164, 0.1333, -0.009148, -0.9998, -0.01788, 0.02818, -0.9989, 0.03763, 0.9733, 0.1188, 0.1963, 0.9469, 0.1444, 0.2872, 0.01763, -0.7114, 0.7025, -0.01501, -0.6736, 0.739, 0.8014, -0.223, 0.555, 0.01763, -0.7114, 0.7025, -0.9889, -0.0425, 0.142, -0.7744, -0.351, 0.5264, -0.01501, -0.6736, 0.739, 0.8014, -0.223, 0.555, -0.01501, -0.6736, 0.739, 0.006169, -0.9321, -0.3621, 0.776, -0.4875, -0.4002, -0.01501, -0.6736, 0.739, -0.7744, -0.351, 0.5264, -0.7133, -0.5395, -0.4474, 0.006169, -0.9321, -0.3621, -0.1016, 0.9671, 0.2332, 0.9469, 0.1444, 0.2872, 0.8539, 0.4861, 0.186, -0.1055, 0.9247, 0.3659, -0.9889, -0.0425, 0.142, -0.1016, 0.9671, 0.2332, -0.1055, 0.9247, 0.3659, -0.9454, 0.2779, 0.1701, -0.1055, 0.9247, 0.3659, 0.8539, 0.4861, 0.186, 0.6678, 0.4763, -0.572, -0.1008, 0.8669, -0.4882, -0.9454, 0.2779, 0.1701, -0.1055, 0.9247, 0.3659, -0.1008, 0.8669, -0.4882, -0.7593, 0.3163, -0.5687, 0.9469, 0.1444, 0.2872, 0.8014, -0.223, 0.555, 0.8539, 0.4861, 0.186, -0.9889, -0.0425, 0.142, -0.9454, 0.2779, 0.1701, -0.7744, -0.351, 0.5264, 0.776, -0.4875, -0.4002, 0.6678, 0.4763, -0.572, 0.8539, 0.4861, 0.186, 0.8014, -0.223, 0.555, -0.7744, -0.351, 0.5264, -0.9454, 0.2779, 0.1701, -0.7593, 0.3163, -0.5687, -0.7133, -0.5395, -0.4474, -0.7593, 0.3163, -0.5687, 0.6678, 0.4763, -0.572, -0.7133, -0.5395, -0.4474, 0.776, -0.4875, -0.4002, 0.006169, -0.9321, -0.3621, -0.7133, -0.5395, -0.4474, -0.7133, -0.5395, -0.4474, 0.6678, 0.4763, -0.572, 0.776, -0.4875, -0.4002, -0.1008, 0.8669, -0.4882, 0.6678, 0.4763, -0.572, -0.7593, 0.3163, -0.5687, -5.147e-09, -0.9326, 0.3609, 0.4507, -0.7845, 0.426, -6.401e-08, -0.9509, 0.3095, 0.2481, 0.9649, 0.08597, 3.492e-08, 0.9926, 0.1217, 1.579e-07, 0.9311, 0.3649, 0.3326, 0.7549, 0.5653, 0.4507, -0.7845, 0.426, -5.147e-09, -0.9326, 0.3609, 0.4945, -0.8325, 0.2499, 0.5092, 0.1096, 0.8537, 0.4507, -0.7845, 0.426, 0.4945, -0.8325, 0.2499, 0.5092, 0.1096, 0.8537, 0.2481, 0.9649, 0.08597, 0.3326, 0.7549, 0.5653, 0.3326, 0.7549, 0.5653, 0.7686, 0.6394, -0.01758, 0.9913, -0.1094, -0.07352, 0.6808, -0.2132, 0.7007, 0.6808, -0.2132, 0.7007, 0.9913, -0.1094, -0.07352, 0.7468, -0.4723, -0.4682, 0.4507, -0.7845, 0.426, 0.4507, -0.7845, 0.426, 0.7468, -0.4723, -0.4682, -8.26e-08, -0.5793, -0.8151, -6.401e-08, -0.9509, 0.3095, 0.4507, -0.7845, 0.426, 0.5092, 0.1096, 0.8537, 0.6808, -0.2132, 0.7007, 0.6808, -0.2132, 0.7007, 0.5092, 0.1096, 0.8537, 0.3326, 0.7549, 0.5653, 0.5092, 0.1096, 0.8537, 0.4945, -0.8325, 0.2499, 0.1432, -0.9692, -0.2005, 0.5092, 0.1096, 0.8537, 0.05979, 0.9724, -0.2256, 0.2481, 0.9649, 0.08597, 0.5982, 0.0414, 0.8003, 0.5092, 0.1096, 0.8537, 0.1432, -0.9692, -0.2005, 0.5982, 0.0414, 0.8003, 0.05979, 0.9724, -0.2256, 0.5092, 0.1096, 0.8537, 0.598, 0.03155, -0.8009, 0.1432, -0.9692, -0.2005, 0.4945, -0.8325, 0.2499, 0.2481, 0.9649, 0.08597, 0.05979, 0.9724, -0.2256, 0.598, 0.03155, -0.8009, 0.1432, -0.9692, -0.2005, 0.598, 0.03155, -0.8009, -0.5042, 0.005941, -0.8636, -0.01552, -0.9981, -0.05949, 0.5982, 0.0414, 0.8003, 0.1432, -0.9692, -0.2005, -0.01552, -0.9981, -0.05949, 0.4781, 0.03737, 0.8775, 0.598, 0.03155, -0.8009, 0.05979, 0.9724, -0.2256, -0.1, 0.9925, -0.07001, -0.5042, 0.005941, -0.8636, 0.05979, 0.9724, -0.2256, 0.5982, 0.0414, 0.8003, 0.4781, 0.03737, 0.8775, -0.1, 0.9925, -0.07001, 0.4781, 0.03737, 0.8775, -0.01552, -0.9981, -0.05949, -0.09788, -0.9946, 0.0332, -0.5042, 0.005941, -0.8636, -0.1, 0.9925, -0.07001, -0.1585, 0.9865, 0.04191, -0.1, 0.9925, -0.07001, 0.4781, 0.03737, 0.8775, -0.1585, 0.9865, 0.04191, -0.01552, -0.9981, -0.05949, -0.5042, 0.005941, -0.8636, -0.09788, -0.9946, 0.0332, -0.1585, 0.9865, 0.04191, 0.57, 0.03231, 0.821, 0.541, 0.01884, 0.8408, -0.04122, 0.9987, -0.03107, -0.4847, 0.0244, -0.8743, -0.1585, 0.9865, 0.04191, -0.04122, 0.9987, -0.03107, -0.5668, 0.06016, -0.8216, 0.57, 0.03231, 0.821, -0.09788, -0.9946, 0.0332, -0.08931, -0.9943, 0.05813, 0.541, 0.01884, 0.8408, -0.09788, -0.9946, 0.0332, -0.4847, 0.0244, -0.8743, -0.5668, 0.06016, -0.8216, -0.08931, -0.9943, 0.05813, -0.09788, -0.9946, 0.0332, -0.5042, 0.005941, -0.8636, -0.4847, 0.0244, -0.8743, 0.4781, 0.03737, 0.8775, -0.09788, -0.9946, 0.0332, 0.57, 0.03231, 0.821, -0.5042, 0.005941, -0.8636, -0.1585, 0.9865, 0.04191, -0.4847, 0.0244, -0.8743, -0.1585, 0.9865, 0.04191, 0.4781, 0.03737, 0.8775, 0.57, 0.03231, 0.821, 0.851, -0.04643, 0.523, 0.6569, -0.02043, 0.7537, 0.5673, -0.7845, 0.2504, 0.1277, -0.8522, -0.5074, 0.7867, 0.05134, -0.6152, 0.851, -0.04643, 0.523, 0.1277, -0.8522, -0.5074, -0.08931, -0.9943, 0.05813, 0.5673, -0.7845, 0.2504, 0.6569, -0.02043, 0.7537, 0.541, 0.01884, 0.8408, 0.1454, 0.9057, -0.3982, -0.02688, 0.9971, -0.07088, 0.6569, -0.02043, 0.7537, 0.851, -0.04643, 0.523, 0.7867, 0.05134, -0.6152, 0.1454, 0.9057, -0.3982, 0.851, -0.04643, 0.523, -0.04122, 0.9987, -0.03107, 0.541, 0.01884, 0.8408, -0.1401, 0.9881, -0.06296, 0.5673, -0.7845, 0.2504, -0.08931, -0.9943, 0.05813, -0.4436, -0.8923, -0.08409, 0.1277, -0.8522, -0.5074, -0.4918, 0.07229, -0.8677, 0.7867, 0.05134, -0.6152, 0.1454, 0.9057, -0.3982, 0.7867, 0.05134, -0.6152, -0.4918, 0.07229, -0.8677, 0.1277, -0.8522, -0.5074, 0.5673, -0.7845, 0.2504, -0.644, 0.01619, -0.7649, -0.4918, 0.07229, -0.8677, 0.1454, 0.9057, -0.3982, -0.4918, 0.07229, -0.8677, -0.644, 0.01619, -0.7649, -0.02688, 0.9971, -0.07088, -0.4436, -0.8923, -0.08409, -0.08931, -0.9943, 0.05813, -0.261, 0.5308, -0.8063, -0.5668, 0.06016, -0.8216, -0.261, 0.5308, -0.8063, -0.08931, -0.9943, 0.05813, -0.5668, 0.06016, -0.8216, -0.04122, 0.9987, -0.03107, -0.1401, 0.9881, -0.06296, -0.4552, 0.3433, -0.8216, -0.261, 0.5308, -0.8063, -0.5668, 0.06016, -0.8216, -0.4552, 0.3433, -0.8216, -0.02688, 0.9971, -0.07088, -0.644, 0.01619, -0.7649, -0.4552, 0.3433, -0.8216, -0.1401, 0.9881, -0.06296, 0.5673, -0.7845, 0.2504, -0.261, 0.5308, -0.8063, -0.4552, 0.3433, -0.8216, -0.4552, 0.3433, -0.8216, -0.644, 0.01619, -0.7649, 0.5673, -0.7845, 0.2504, 0.9826, -0.02091, -0.1847, 0.7117, 0.6763, -0.1901, 0.6668, 0.6913, 0.2783, 0.9928, -0.01436, 0.1191, 0.0, -0.5919, -0.806, 0.5829, -0.4252, -0.6924, 0.7089, -0.6745, -0.2062, 0.0, -0.9837, -0.1797, 0.7117, 0.6763, -0.1901, 0.0, 0.9718, -0.236, 1.528e-07, 0.9384, 0.3456, 0.6668, 0.6913, 0.2783, 0.0, -0.9837, -0.1797, 0.7089, -0.6745, -0.2062, 0.6917, -0.6817, 0.2385, -1.424e-07, -0.9252, 0.3795, 1.579e-07, 0.9311, 0.3649, 1.443e-07, 0.9998, -0.02064, 0.7686, 0.6394, -0.01758, 0.3326, 0.7549, 0.5653, -0.4436, -0.8923, -0.08409, -0.261, 0.5308, -0.8063, 0.02081, 0.3226, -0.9463, -0.06576, -0.8635, -0.5001, -0.261, 0.5308, -0.8063, 0.5673, -0.7845, 0.2504, 0.9928, -0.1149, -0.03508, 0.02081, 0.3226, -0.9463, 0.5673, -0.7845, 0.2504, -0.4436, -0.8923, -0.08409, -0.06576, -0.8635, -0.5001, 0.9928, -0.1149, -0.03508, 0.9928, -0.1149, -0.03508, -0.06576, -0.8635, -0.5001, 0.02081, 0.3226, -0.9463, 0.7468, -0.4723, -0.4682, 0.9913, -0.1094, -0.07352, 0.5829, -0.4252, -0.6924, 0.7117, 0.6763, -0.1901, 0.7686, 0.6394, -0.01758, 1.443e-07, 0.9998, -0.02064, 0.0, 0.9718, -0.236, 0.9842, 0.1164, 0.1333, 0.9998, 0.02051, -0.003997, 0.2483, -0.9371, -0.2454, -0.009148, -0.9998, -0.01788, 0.2567, 0.9458, -0.1989, 0.9998, 0.02051, -0.003997, 0.9842, 0.1164, 0.1333, -0.05438, 0.9983, 0.02054, 0.9998, 0.02051, -0.003997, 0.9976, 0.007274, 0.06837, 0.5768, -0.8169, 0.007532, 0.2483, -0.9371, -0.2454, -0.6668, 0.6913, 0.2783, -0.634, 0.3775, 0.6749, -8.502e-08, 0.4689, 0.8833, 1.528e-07, 0.9384, 0.3456, -0.5829, -0.4252, -0.6924, -0.7089, -0.6745, -0.2062, -0.9826, -0.02091, -0.1847, -0.9913, -0.1094, -0.07352, -1.424e-07, -0.9252, 0.3795, -2.258e-08, -0.4888, 0.8724, -0.6194, -0.3739, 0.6903, -0.6917, -0.6817, 0.2385, -0.7089, -0.6745, -0.2062, -0.6917, -0.6817, 0.2385, -0.9928, -0.01436, 0.1191, -0.9826, -0.02091, -0.1847, -0.9913, -0.1094, -0.07352, -0.9826, -0.02091, -0.1847, -0.7117, 0.6763, -0.1901, -0.6917, -0.6817, 0.2385, -0.6194, -0.3739, 0.6903, -0.7369, -0.009118, 0.676, -0.9928, -0.01436, 0.1191, -0.9928, -0.01436, 0.1191, -0.7369, -0.009118, 0.676, -0.634, 0.3775, 0.6749, -0.6668, 0.6913, 0.2783, -0.5829, -0.4252, -0.6924, -0.7468, -0.4723, -0.4682, -8.26e-08, -0.5793, -0.8151, 0.0, -0.5919, -0.806, -0.9913, -0.1094, -0.07352, -0.7117, 0.6763, -0.1901, -0.7686, 0.6394, -0.01758, -0.634, 0.3775, 0.6749, -0.7369, -0.009118, 0.676, -8.916e-08, -0.01469, 0.9999, -8.502e-08, 0.4689, 0.8833, -0.7369, -0.009118, 0.676, -0.6194, -0.3739, 0.6903, -2.258e-08, -0.4888, 0.8724, -8.916e-08, -0.01469, 0.9999, -0.6428, 0.7643, -0.05054, -0.5951, 0.7979, 0.09592, -0.9976, 0.007274, 0.06837, -0.9954, -0.0818, -0.04951, -0.6167, -0.7864, -0.03603, -0.5768, -0.8169, 0.007532, 0.0, -0.9997, -0.02359, 2.985e-08, -0.9992, -0.03952, -2.416e-09, 1.0, -0.001517, 2.027e-08, 0.9931, 0.1173, -0.5951, 0.7979, 0.09592, -0.6428, 0.7643, -0.05054, -0.9954, -0.0818, -0.04951, -0.9976, 0.007274, 0.06837, -0.5768, -0.8169, 0.007532, -0.6167, -0.7864, -0.03603, -0.9954, -0.0818, -0.04951, -0.598, 0.03155, -0.8009, -0.5872, 0.7681, -0.2555, -0.6428, 0.7643, -0.05054, 2.985e-08, -0.9992, -0.03952, 3.108e-08, -0.9982, 0.06002, -0.7021, -0.7107, -0.04287, -0.6167, -0.7864, -0.03603, -0.6428, 0.7643, -0.05054, -0.5872, 0.7681, -0.2555, -1.115e-08, 0.983, -0.1836, -2.416e-09, 1.0, -0.001517, -0.6167, -0.7864, -0.03603, -0.7021, -0.7107, -0.04287, -0.598, 0.03155, -0.8009, -0.9954, -0.0818, -0.04951, -0.598, 0.03155, -0.8009, -0.2481, 0.9649, 0.08597, -0.5872, 0.7681, -0.2555, 3.108e-08, -0.9982, 0.06002, -5.147e-09, -0.9326, 0.3609, -0.4945, -0.8325, 0.2499, -0.7021, -0.7107, -0.04287, -0.5872, 0.7681, -0.2555, -0.2481, 0.9649, 0.08597, 3.492e-08, 0.9926, 0.1217, -1.115e-08, 0.983, -0.1836, -0.7021, -0.7107, -0.04287, -0.4945, -0.8325, 0.2499, -0.598, 0.03155, -0.8009, 2.027e-08, 0.9931, 0.1173, 3.173e-08, 0.9851, -0.1721, -0.2567, 0.9458, -0.1989, -0.5951, 0.7979, 0.09592, -0.5768, -0.8169, 0.007532, -0.2483, -0.9371, -0.2454, 0.0, -0.9301, -0.3672, 0.0, -0.9997, -0.02359, 0.0, -0.9301, -0.3672, -0.2483, -0.9371, -0.2454, 3.93e-08, 0.3398, -0.9405, -0.2567, 0.9458, -0.1989, 3.173e-08, 0.9851, -0.1721, 3.93e-08, 0.3398, -0.9405, -0.2483, -0.9371, -0.2454, 0.009148, -0.9998, -0.01788, 0.9933, 0.05473, -0.1017, 3.93e-08, 0.3398, -0.9405, 3.93e-08, 0.3398, -0.9405, 0.9933, 0.05473, -0.1017, 0.05438, 0.9983, 0.02054, -0.2567, 0.9458, -0.1989, 0.02688, 0.9971, -0.07088, -0.6569, -0.02043, 0.7537, -0.541, 0.01884, 0.8408, 0.1401, 0.9881, -0.06296, -0.9976, 0.007274, 0.06837, -0.5951, 0.7979, 0.09592, -0.2567, 0.9458, -0.1989, -0.9998, 0.02051, -0.003997, 0.9918, -0.0839, -0.0963, 0.9889, -0.0425, 0.142, 0.1016, 0.9671, 0.2332, 0.1254, 0.9916, 0.03185, -0.9733, 0.1188, 0.1963, -0.9925, 0.07568, 0.09603, -0.05148, -0.9962, -0.07056, -0.02818, -0.9989, 0.03763, -0.02818, -0.9989, 0.03763, -0.05148, -0.9962, -0.07056, 0.9918, -0.0839, -0.0963, 0.9997, -0.01009, -0.02352, 0.1241, 0.9803, 0.154, 0.1254, 0.9916, 0.03185, -0.9925, 0.07568, 0.09603, -0.9733, 0.1188, 0.1963, 0.9997, -0.01009, -0.02352, 0.9918, -0.0839, -0.0963, 0.1254, 0.9916, 0.03185, 0.1241, 0.9803, 0.154, -0.9925, 0.07568, 0.09603, -0.9469, 0.1444, 0.2872, -0.01763, -0.7114, 0.7025, -0.05148, -0.9962, -0.07056, 0.1254, 0.9916, 0.03185, 0.1016, 0.9671, 0.2332, -0.9469, 0.1444, 0.2872, -0.9925, 0.07568, 0.09603, -0.05148, -0.9962, -0.07056, -0.01763, -0.7114, 0.7025, 0.9889, -0.0425, 0.142, 0.9918, -0.0839, -0.0963, 0.9933, 0.05473, -0.1017, 0.9997, -0.01009, -0.02352, 0.1241, 0.9803, 0.154, 0.05438, 0.9983, 0.02054, 0.05438, 0.9983, 0.02054, 0.1241, 0.9803, 0.154, -0.9733, 0.1188, 0.1963, -0.9842, 0.1164, 0.1333, 0.009148, -0.9998, -0.01788, -0.02818, -0.9989, 0.03763, 0.9997, -0.01009, -0.02352, 0.9933, 0.05473, -0.1017, -0.9842, 0.1164, 0.1333, -0.9733, 0.1188, 0.1963, -0.02818, -0.9989, 0.03763, 0.009148, -0.9998, -0.01788, -0.9469, 0.1444, 0.2872, -0.8014, -0.223, 0.555, 0.01501, -0.6736, 0.739, -0.01763, -0.7114, 0.7025, -0.01763, -0.7114, 0.7025, 0.01501, -0.6736, 0.739, 0.7744, -0.351, 0.5264, 0.9889, -0.0425, 0.142, -0.8014, -0.223, 0.555, -0.776, -0.4875, -0.4002, -0.006169, -0.9321, -0.3621, 0.01501, -0.6736, 0.739, 0.01501, -0.6736, 0.739, -0.006169, -0.9321, -0.3621, 0.7133, -0.5395, -0.4474, 0.7744, -0.351, 0.5264, 0.1016, 0.9671, 0.2332, 0.1055, 0.9247, 0.3659, -0.8539, 0.4861, 0.186, -0.9469, 0.1444, 0.2872, 0.9889, -0.0425, 0.142, 0.9454, 0.2779, 0.1701, 0.1055, 0.9247, 0.3659, 0.1016, 0.9671, 0.2332, 0.1055, 0.9247, 0.3659, 0.1008, 0.8669, -0.4882, -0.6678, 0.4763, -0.572, -0.8539, 0.4861, 0.186, 0.9454, 0.2779, 0.1701, 0.7593, 0.3163, -0.5687, 0.1008, 0.8669, -0.4882, 0.1055, 0.9247, 0.3659, -0.9469, 0.1444, 0.2872, -0.8539, 0.4861, 0.186, -0.8014, -0.223, 0.555, 0.9889, -0.0425, 0.142, 0.7744, -0.351, 0.5264, 0.9454, 0.2779, 0.1701, -0.776, -0.4875, -0.4002, -0.8014, -0.223, 0.555, -0.8539, 0.4861, 0.186, -0.6678, 0.4763, -0.572, 0.7744, -0.351, 0.5264, 0.7133, -0.5395, -0.4474, 0.7593, 0.3163, -0.5687, 0.9454, 0.2779, 0.1701, 0.7593, 0.3163, -0.5687, 0.7133, -0.5395, -0.4474, -0.6678, 0.4763, -0.572, -0.776, -0.4875, -0.4002, 0.7133, -0.5395, -0.4474, -0.006169, -0.9321, -0.3621, 0.7133, -0.5395, -0.4474, -0.776, -0.4875, -0.4002, -0.6678, 0.4763, -0.572, 0.1008, 0.8669, -0.4882, 0.7593, 0.3163, -0.5687, -0.6678, 0.4763, -0.572, -5.147e-09, -0.9326, 0.3609, -6.401e-08, -0.9509, 0.3095, -0.4507, -0.7845, 0.426, -0.2481, 0.9649, 0.08597, -0.3326, 0.7549, 0.5653, 1.579e-07, 0.9311, 0.3649, 3.492e-08, 0.9926, 0.1217, -0.4507, -0.7845, 0.426, -0.4945, -0.8325, 0.2499, -5.147e-09, -0.9326, 0.3609, -0.5092, 0.1096, 0.8537, -0.4945, -0.8325, 0.2499, -0.4507, -0.7845, 0.426, -0.5092, 0.1096, 0.8537, -0.3326, 0.7549, 0.5653, -0.2481, 0.9649, 0.08597, -0.3326, 0.7549, 0.5653, -0.6808, -0.2132, 0.7007, -0.9913, -0.1094, -0.07352, -0.7686, 0.6394, -0.01758, -0.6808, -0.2132, 0.7007, -0.4507, -0.7845, 0.426, -0.7468, -0.4723, -0.4682, -0.9913, -0.1094, -0.07352, -0.4507, -0.7845, 0.426, -6.401e-08, -0.9509, 0.3095, -8.26e-08, -0.5793, -0.8151, -0.7468, -0.4723, -0.4682, -0.4507, -0.7845, 0.426, -0.6808, -0.2132, 0.7007, -0.5092, 0.1096, 0.8537, -0.6808, -0.2132, 0.7007, -0.3326, 0.7549, 0.5653, -0.5092, 0.1096, 0.8537, -0.5092, 0.1096, 0.8537, -0.1432, -0.9692, -0.2005, -0.4945, -0.8325, 0.2499, -0.5092, 0.1096, 0.8537, -0.2481, 0.9649, 0.08597, -0.05979, 0.9724, -0.2256, -0.5982, 0.0414, 0.8003, -0.1432, -0.9692, -0.2005, -0.5092, 0.1096, 0.8537, -0.5982, 0.0414, 0.8003, -0.5092, 0.1096, 0.8537, -0.05979, 0.9724, -0.2256, -0.598, 0.03155, -0.8009, -0.4945, -0.8325, 0.2499, -0.1432, -0.9692, -0.2005, -0.2481, 0.9649, 0.08597, -0.598, 0.03155, -0.8009, -0.05979, 0.9724, -0.2256, -0.1432, -0.9692, -0.2005, 0.01553, -0.9981, -0.05949, 0.5042, 0.005941, -0.8636, -0.598, 0.03155, -0.8009, -0.5982, 0.0414, 0.8003, -0.4781, 0.03737, 0.8775, 0.01553, -0.9981, -0.05949, -0.1432, -0.9692, -0.2005, -0.598, 0.03155, -0.8009, 0.5042, 0.005941, -0.8636, 0.1, 0.9925, -0.07001, -0.05979, 0.9724, -0.2256, -0.05979, 0.9724, -0.2256, 0.1, 0.9925, -0.07001, -0.4781, 0.03737, 0.8775, -0.5982, 0.0414, 0.8003, -0.4781, 0.03737, 0.8775, 0.09788, -0.9946, 0.0332, 0.01553, -0.9981, -0.05949, 0.5042, 0.005941, -0.8636, 0.1585, 0.9865, 0.04191, 0.1, 0.9925, -0.07001, 0.1, 0.9925, -0.07001, 0.1585, 0.9865, 0.04191, -0.4781, 0.03737, 0.8775, 0.01553, -0.9981, -0.05949, 0.09788, -0.9946, 0.0332, 0.5042, 0.005941, -0.8636, 0.1585, 0.9865, 0.04191, 0.04122, 0.9987, -0.03107, -0.541, 0.01884, 0.8408, -0.57, 0.03231, 0.821, 0.4847, 0.0244, -0.8743, 0.5668, 0.06016, -0.8216, 0.04122, 0.9987, -0.03107, 0.1585, 0.9865, 0.04191, -0.57, 0.03231, 0.821, -0.541, 0.01884, 0.8408, 0.08931, -0.9943, 0.05813, 0.09788, -0.9946, 0.0332, 0.09788, -0.9946, 0.0332, 0.08931, -0.9943, 0.05813, 0.5668, 0.06016, -0.8216, 0.4847, 0.0244, -0.8743, 0.09788, -0.9946, 0.0332, 0.4847, 0.0244, -0.8743, 0.5042, 0.005941, -0.8636, -0.4781, 0.03737, 0.8775, -0.57, 0.03231, 0.821, 0.09788, -0.9946, 0.0332, 0.5042, 0.005941, -0.8636, 0.4847, 0.0244, -0.8743, 0.1585, 0.9865, 0.04191, 0.1585, 0.9865, 0.04191, -0.57, 0.03231, 0.821, -0.4781, 0.03737, 0.8775, -0.851, -0.04643, 0.523, -0.1277, -0.8522, -0.5074, -0.5673, -0.7845, 0.2504, -0.6569, -0.02043, 0.7537, -0.7867, 0.05134, -0.6152, -0.1277, -0.8522, -0.5074, -0.851, -0.04643, 0.523, 0.08931, -0.9943, 0.05813, -0.541, 0.01884, 0.8408, -0.6569, -0.02043, 0.7537, -0.5673, -0.7845, 0.2504, -0.1454, 0.9057, -0.3982, -0.851, -0.04643, 0.523, -0.6569, -0.02043, 0.7537, 0.02688, 0.9971, -0.07088, -0.7867, 0.05134, -0.6152, -0.851, -0.04643, 0.523, -0.1454, 0.9057, -0.3982, 0.04122, 0.9987, -0.03107, 0.1401, 0.9881, -0.06296, -0.541, 0.01884, 0.8408, -0.5673, -0.7845, 0.2504, 0.4436, -0.8923, -0.08409, 0.08931, -0.9943, 0.05813, -0.1277, -0.8522, -0.5074, -0.7867, 0.05134, -0.6152, 0.4918, 0.07229, -0.8677, -0.1454, 0.9057, -0.3982, 0.4918, 0.07229, -0.8677, -0.7867, 0.05134, -0.6152, -0.1277, -0.8522, -0.5074, 0.4918, 0.07229, -0.8677, 0.644, 0.01619, -0.7649, -0.5673, -0.7845, 0.2504, -0.1454, 0.9057, -0.3982, 0.02688, 0.9971, -0.07088, 0.644, 0.01619, -0.7649, 0.4918, 0.07229, -0.8677, 0.4436, -0.8923, -0.08409, 0.261, 0.5308, -0.8063, 0.08931, -0.9943, 0.05813, 0.5668, 0.06016, -0.8216, 0.08931, -0.9943, 0.05813, 0.261, 0.5308, -0.8063, 0.5668, 0.06016, -0.8216, 0.4552, 0.3433, -0.8216, 0.1401, 0.9881, -0.06296, 0.04122, 0.9987, -0.03107, 0.261, 0.5308, -0.8063, 0.4552, 0.3433, -0.8216, 0.5668, 0.06016, -0.8216, 0.02688, 0.9971, -0.07088, 0.1401, 0.9881, -0.06296, 0.4552, 0.3433, -0.8216, 0.644, 0.01619, -0.7649, -0.5673, -0.7845, 0.2504, 0.4552, 0.3433, -0.8216, 0.261, 0.5308, -0.8063, 0.4552, 0.3433, -0.8216, -0.5673, -0.7845, 0.2504, 0.644, 0.01619, -0.7649, -0.9826, -0.02091, -0.1847, -0.9928, -0.01436, 0.1191, -0.6668, 0.6913, 0.2783, -0.7117, 0.6763, -0.1901, 0.0, -0.5919, -0.806, 0.0, -0.9837, -0.1797, -0.7089, -0.6745, -0.2062, -0.5829, -0.4252, -0.6924, -0.7117, 0.6763, -0.1901, -0.6668, 0.6913, 0.2783, 1.528e-07, 0.9384, 0.3456, 0.0, 0.9718, -0.236, 0.0, -0.9837, -0.1797, -1.424e-07, -0.9252, 0.3795, -0.6917, -0.6817, 0.2385, -0.7089, -0.6745, -0.2062, 1.579e-07, 0.9311, 0.3649, -0.3326, 0.7549, 0.5653, -0.7686, 0.6394, -0.01758, 1.443e-07, 0.9998, -0.02064, 0.4436, -0.8923, -0.08409, 0.06576, -0.8635, -0.5001, -0.02081, 0.3226, -0.9463, 0.261, 0.5308, -0.8063, 0.261, 0.5308, -0.8063, -0.02081, 0.3226, -0.9463, -0.9928, -0.1149, -0.03508, -0.5673, -0.7845, 0.2504, -0.5673, -0.7845, 0.2504, -0.9928, -0.1149, -0.03508, 0.06576, -0.8635, -0.5001, 0.4436, -0.8923, -0.08409, -0.9928, -0.1149, -0.03508, -0.02081, 0.3226, -0.9463, 0.06576, -0.8635, -0.5001, -0.7468, -0.4723, -0.4682, -0.5829, -0.4252, -0.6924, -0.9913, -0.1094, -0.07352, -0.7117, 0.6763, -0.1901, 0.0, 0.9718, -0.236, 1.443e-07, 0.9998, -0.02064, -0.7686, 0.6394, -0.01758, -0.9842, 0.1164, 0.1333, 0.009148, -0.9998, -0.01788, -0.2483, -0.9371, -0.2454, -0.9998, 0.02051, -0.003997, -0.2567, 0.9458, -0.1989, 0.05438, 0.9983, 0.02054, -0.9842, 0.1164, 0.1333, -0.9998, 0.02051, -0.003997, -0.9998, 0.02051, -0.003997, -0.2483, -0.9371, -0.2454, -0.5768, -0.8169, 0.007532, -0.9976, 0.007274, 0.06837])] * 3)])

# ---- objects
ob_human = bpy.data.objects.new('human', me_human)
ob_camera = bpy.data.objects.new('Camera', cam_camera)
ob_point = bpy.data.objects.new('Point', light_point)

# ---- transforms, parenting, visibility, modifiers, constraints
ob_human.location = (0.0, 0.0, 0.0)
ob_human.color = (0.8, 0.8, 0.8, 1.0)
ob_human.lineart.crease_threshold = 0.0
ob_camera.location = (0.0, -5.0, 2.75)
ob_camera.rotation_euler = (1.222, 0.0, 0.0)
ob_point.location = (1.0, -1.0, 2.0)

# ---- collection membership
col_collection.objects.link(ob_human)
col_collection.objects.link(ob_camera)
col_collection.objects.link(ob_point)

# ---- scene / render settings (as saved in the file)
scene.camera = ob_camera
scene.frame_start = 1; scene.frame_end = 250; scene.frame_set(0)
scene.render.engine = 'BLENDER_EEVEE_NEXT'
scene.cycles.use_denoising = False
scene.cycles.samples = 128
scene.cycles.sampling_pattern = 'TABULATED_SOBOL'
scene.cycles.use_adaptive_sampling = False
scene.cycles.use_light_tree = False
scene.view_settings.view_transform = 'Filmic'
bpy.context.view_layer.update()
